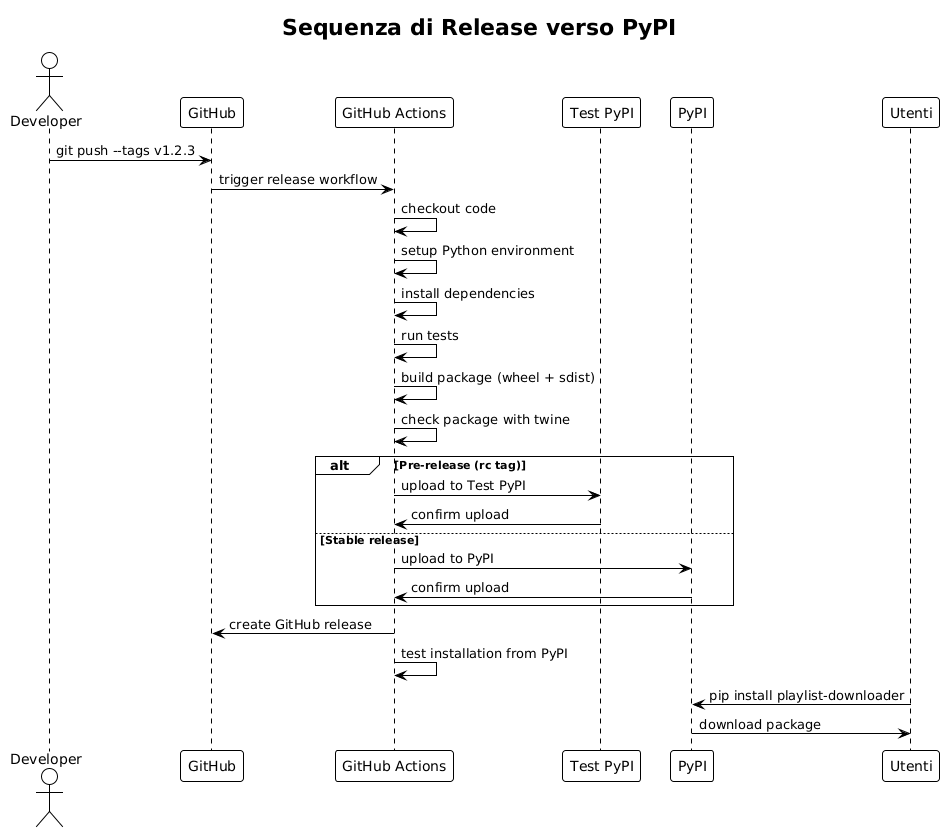

The diagram above was rendered by PlantUML. Its source (embedded in the PNG):
@startuml







<style>
  root {
    BackgroundColor white
    FontColor black
    FontName Verdana
    HyperLinkColor blue
    LineColor black
    LineThickness 1
    Margin 5
  }
  document {
    caption {
      LineThickness 0
    }
    footer {
      LineThickness 0
    }
    header {
      LineThickness 0
    }
    title {
      FontSize 22
      LineThickness 0
    }
  }
  node {
    MaximumWidth 300
  }
</style>

skinparam ArrowLollipopColor black
skinparam BackgroundColor white
skinparam DefaultFontName Verdana
skinparam DefaultMonospacedFontName Courier
skinparam LifelineStrategy nosolid
skinparam ParticipantPadding 10
skinparam SequenceLifeLineBorderColor black
skinparam Shadowing false
skinparam UseBetaStyle true

skinparam Activity {
  BackgroundColor white
  BarColor black
  BorderColor black
  FontColor black
  FontName Verdana
}
skinparam Boundary {
  FontColor black
}
skinparam Box {
  Padding 5
}
skinparam CircledCharacter {
  FontColor black
  FontName Courier
  Radius 9
}
skinparam Class {
  BackgroundColor white
  BorderColor black
  FontColor black
  FontName Verdana
}
skinparam ClassAttribute {
  FontColor black
  FontName Verdana
}
skinparam ClassStereotype {
  FontColor black
  FontName Verdana
}
skinparam Footer {
  FontColor black
  FontName Verdana
}
skinparam Header {
  FontColor black
  FontName Verdana
}
skinparam Hyperlink {
  Color blue
}
skinparam IconPackage {
  Color black
  BackgroundColor white
}
skinparam IconPrivate {
  Color black
  BackgroundColor white
}
skinparam IconProtected {
  Color black
  BackgroundColor white
}
skinparam IconPublic {
  Color black
  BackgroundColor white
}
skinparam Note {
  FontColor black
  FontName Verdana
}
skinparam Object {
  BorderColor black
}
skinparam Package {
  BorderColor black
  FontColor black
  FontName Verdana
}
skinparam State {
  BackgroundColor white
  BorderColor black
}
skinparam StereotypeA {
  BackgroundColor white
  BorderColor black
}
skinparam StereotypeC {
  BackgroundColor white
  BorderColor black
}
skinparam StereotypeE {
  BackgroundColor white
  BorderColor black
}
skinparam StereotypeI {
  BackgroundColor white
  BorderColor black
}
skinparam StereotypeN {
  BackgroundColor white
  BorderColor black
}
skinparam UseCaseStereoType {
  FontColor black
  FontName Verdana
}
title Sequenza di Release verso PyPI
actor Developer as dev
participant "GitHub" as gh
participant "GitHub Actions" as ga
participant "Test PyPI" as tpypi
participant "PyPI" as pypi
participant "Utenti" as users

dev -> gh : git push --tags v1.2.3
gh -> ga : trigger release workflow

ga -> ga : checkout code
ga -> ga : setup Python environment
ga -> ga : install dependencies
ga -> ga : run tests
ga -> ga : build package (wheel + sdist)
ga -> ga : check package with twine

alt Pre-release (rc tag)
    ga -> tpypi : upload to Test PyPI
    tpypi -> ga : confirm upload
else Stable release
    ga -> pypi : upload to PyPI
    pypi -> ga : confirm upload
end

ga -> gh : create GitHub release
ga -> ga : test installation from PyPI

users -> pypi : pip install playlist-downloader
pypi -> users : download package

@enduml